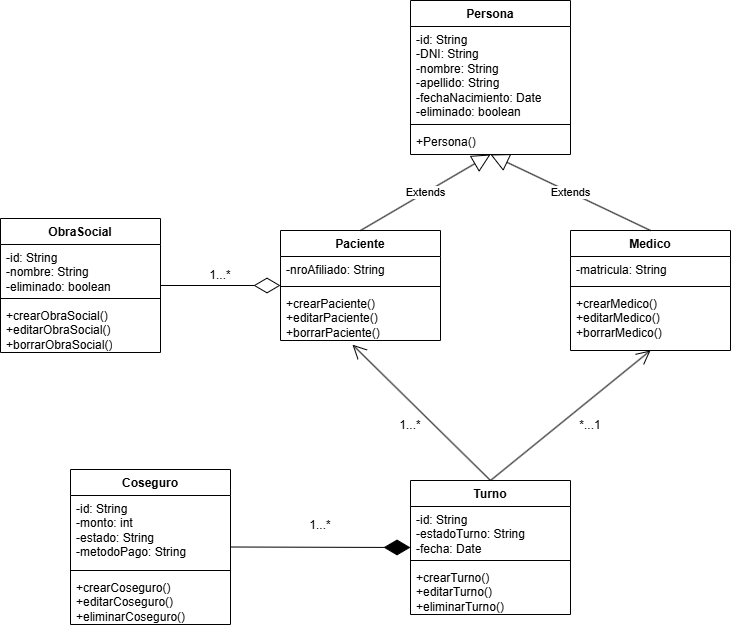

The diagram above was exported from draw.io. Its source (the exported page's mxGraphModel, read from the mxfile embedded in the PNG):
<mxGraphModel dx="1880" dy="562" grid="1" gridSize="10" guides="1" tooltips="1" connect="1" arrows="1" fold="1" page="1" pageScale="1" pageWidth="850" pageHeight="1100" math="0" shadow="0">
  <root>
    <mxCell id="0" />
    <mxCell id="1" parent="0" />
    <mxCell id="pBE_PrYJunrSxJSqdFwq-1" parent="1" style="swimlane;fontStyle=1;align=center;verticalAlign=top;childLayout=stackLayout;horizontal=1;startSize=26;horizontalStack=0;resizeParent=1;resizeParentMax=0;resizeLast=0;collapsible=1;marginBottom=0;whiteSpace=wrap;html=1;" value="Persona" vertex="1">
      <mxGeometry height="154" width="160" x="310" y="40" as="geometry" />
    </mxCell>
    <mxCell id="pBE_PrYJunrSxJSqdFwq-2" parent="pBE_PrYJunrSxJSqdFwq-1" style="text;strokeColor=none;fillColor=none;align=left;verticalAlign=top;spacingLeft=4;spacingRight=4;overflow=hidden;rotatable=0;points=[[0,0.5],[1,0.5]];portConstraint=eastwest;whiteSpace=wrap;html=1;" value="-id: String&lt;div&gt;-DNI: String&lt;/div&gt;&lt;div&gt;-nombre: String&lt;/div&gt;&lt;div&gt;-apellido: String&lt;/div&gt;&lt;div&gt;-fechaNacimiento: Date&lt;/div&gt;&lt;div&gt;-eliminado: boolean&lt;/div&gt;" vertex="1">
      <mxGeometry height="94" width="160" y="26" as="geometry" />
    </mxCell>
    <mxCell id="pBE_PrYJunrSxJSqdFwq-3" parent="pBE_PrYJunrSxJSqdFwq-1" style="line;strokeWidth=1;fillColor=none;align=left;verticalAlign=middle;spacingTop=-1;spacingLeft=3;spacingRight=3;rotatable=0;labelPosition=right;points=[];portConstraint=eastwest;strokeColor=inherit;" value="" vertex="1">
      <mxGeometry height="8" width="160" y="120" as="geometry" />
    </mxCell>
    <mxCell id="pBE_PrYJunrSxJSqdFwq-4" parent="pBE_PrYJunrSxJSqdFwq-1" style="text;strokeColor=none;fillColor=none;align=left;verticalAlign=top;spacingLeft=4;spacingRight=4;overflow=hidden;rotatable=0;points=[[0,0.5],[1,0.5]];portConstraint=eastwest;whiteSpace=wrap;html=1;" value="+Persona()" vertex="1">
      <mxGeometry height="26" width="160" y="128" as="geometry" />
    </mxCell>
    <mxCell id="pBE_PrYJunrSxJSqdFwq-5" parent="1" style="swimlane;fontStyle=1;align=center;verticalAlign=top;childLayout=stackLayout;horizontal=1;startSize=26;horizontalStack=0;resizeParent=1;resizeParentMax=0;resizeLast=0;collapsible=1;marginBottom=0;whiteSpace=wrap;html=1;" value="Medico" vertex="1">
      <mxGeometry height="120" width="160" x="470" y="270" as="geometry" />
    </mxCell>
    <mxCell id="pBE_PrYJunrSxJSqdFwq-6" parent="pBE_PrYJunrSxJSqdFwq-5" style="text;strokeColor=none;fillColor=none;align=left;verticalAlign=top;spacingLeft=4;spacingRight=4;overflow=hidden;rotatable=0;points=[[0,0.5],[1,0.5]];portConstraint=eastwest;whiteSpace=wrap;html=1;" value="-matricula: String" vertex="1">
      <mxGeometry height="26" width="160" y="26" as="geometry" />
    </mxCell>
    <mxCell id="pBE_PrYJunrSxJSqdFwq-7" parent="pBE_PrYJunrSxJSqdFwq-5" style="line;strokeWidth=1;fillColor=none;align=left;verticalAlign=middle;spacingTop=-1;spacingLeft=3;spacingRight=3;rotatable=0;labelPosition=right;points=[];portConstraint=eastwest;strokeColor=inherit;" value="" vertex="1">
      <mxGeometry height="8" width="160" y="52" as="geometry" />
    </mxCell>
    <mxCell id="pBE_PrYJunrSxJSqdFwq-8" parent="pBE_PrYJunrSxJSqdFwq-5" style="text;strokeColor=none;fillColor=none;align=left;verticalAlign=top;spacingLeft=4;spacingRight=4;overflow=hidden;rotatable=0;points=[[0,0.5],[1,0.5]];portConstraint=eastwest;whiteSpace=wrap;html=1;" value="+crearMedico()&lt;div&gt;+editarMedico()&lt;/div&gt;&lt;div&gt;+borrarMedico()&lt;/div&gt;" vertex="1">
      <mxGeometry height="60" width="160" y="60" as="geometry" />
    </mxCell>
    <mxCell id="pBE_PrYJunrSxJSqdFwq-9" parent="1" style="swimlane;fontStyle=1;align=center;verticalAlign=top;childLayout=stackLayout;horizontal=1;startSize=26;horizontalStack=0;resizeParent=1;resizeParentMax=0;resizeLast=0;collapsible=1;marginBottom=0;whiteSpace=wrap;html=1;" value="Paciente" vertex="1">
      <mxGeometry height="110" width="160" x="180" y="270" as="geometry" />
    </mxCell>
    <mxCell id="pBE_PrYJunrSxJSqdFwq-10" parent="pBE_PrYJunrSxJSqdFwq-9" style="text;strokeColor=none;fillColor=none;align=left;verticalAlign=top;spacingLeft=4;spacingRight=4;overflow=hidden;rotatable=0;points=[[0,0.5],[1,0.5]];portConstraint=eastwest;whiteSpace=wrap;html=1;" value="-nroAfiliado: String" vertex="1">
      <mxGeometry height="26" width="160" y="26" as="geometry" />
    </mxCell>
    <mxCell id="pBE_PrYJunrSxJSqdFwq-11" parent="pBE_PrYJunrSxJSqdFwq-9" style="line;strokeWidth=1;fillColor=none;align=left;verticalAlign=middle;spacingTop=-1;spacingLeft=3;spacingRight=3;rotatable=0;labelPosition=right;points=[];portConstraint=eastwest;strokeColor=inherit;" value="" vertex="1">
      <mxGeometry height="8" width="160" y="52" as="geometry" />
    </mxCell>
    <mxCell id="pBE_PrYJunrSxJSqdFwq-12" parent="pBE_PrYJunrSxJSqdFwq-9" style="text;strokeColor=none;fillColor=none;align=left;verticalAlign=top;spacingLeft=4;spacingRight=4;overflow=hidden;rotatable=0;points=[[0,0.5],[1,0.5]];portConstraint=eastwest;whiteSpace=wrap;html=1;" value="+crearPaciente()&lt;div&gt;+editarPaciente()&lt;/div&gt;&lt;div&gt;+borrarPaciente()&lt;/div&gt;" vertex="1">
      <mxGeometry height="50" width="160" y="60" as="geometry" />
    </mxCell>
    <mxCell id="pBE_PrYJunrSxJSqdFwq-13" edge="1" parent="1" source="pBE_PrYJunrSxJSqdFwq-9" style="endArrow=block;endSize=16;endFill=0;html=1;rounded=0;entryX=0.5;entryY=1;entryDx=0;entryDy=0;exitX=0.5;exitY=0;exitDx=0;exitDy=0;" target="pBE_PrYJunrSxJSqdFwq-1" value="Extends">
      <mxGeometry relative="1" width="160" as="geometry">
        <mxPoint x="350" y="290" as="sourcePoint" />
        <mxPoint x="510" y="290" as="targetPoint" />
      </mxGeometry>
    </mxCell>
    <mxCell id="pBE_PrYJunrSxJSqdFwq-14" edge="1" parent="1" source="pBE_PrYJunrSxJSqdFwq-5" style="endArrow=block;endSize=16;endFill=0;html=1;rounded=0;exitX=0.5;exitY=0;exitDx=0;exitDy=0;entryX=0.5;entryY=1;entryDx=0;entryDy=0;" target="pBE_PrYJunrSxJSqdFwq-1" value="Extends">
      <mxGeometry relative="1" width="160" as="geometry">
        <mxPoint x="350" y="290" as="sourcePoint" />
        <mxPoint x="390" y="196.21" as="targetPoint" />
      </mxGeometry>
    </mxCell>
    <mxCell id="pBE_PrYJunrSxJSqdFwq-15" parent="1" style="swimlane;fontStyle=1;align=center;verticalAlign=top;childLayout=stackLayout;horizontal=1;startSize=26;horizontalStack=0;resizeParent=1;resizeParentMax=0;resizeLast=0;collapsible=1;marginBottom=0;whiteSpace=wrap;html=1;" value="ObraSocial" vertex="1">
      <mxGeometry height="134" width="160" x="-100" y="258" as="geometry" />
    </mxCell>
    <mxCell id="pBE_PrYJunrSxJSqdFwq-16" parent="pBE_PrYJunrSxJSqdFwq-15" style="text;strokeColor=none;fillColor=none;align=left;verticalAlign=top;spacingLeft=4;spacingRight=4;overflow=hidden;rotatable=0;points=[[0,0.5],[1,0.5]];portConstraint=eastwest;whiteSpace=wrap;html=1;" value="-id: String&lt;div&gt;-nombre: String&lt;/div&gt;&lt;div&gt;-eliminado: boolean&lt;/div&gt;" vertex="1">
      <mxGeometry height="50" width="160" y="26" as="geometry" />
    </mxCell>
    <mxCell id="pBE_PrYJunrSxJSqdFwq-17" parent="pBE_PrYJunrSxJSqdFwq-15" style="line;strokeWidth=1;fillColor=none;align=left;verticalAlign=middle;spacingTop=-1;spacingLeft=3;spacingRight=3;rotatable=0;labelPosition=right;points=[];portConstraint=eastwest;strokeColor=inherit;" value="" vertex="1">
      <mxGeometry height="8" width="160" y="76" as="geometry" />
    </mxCell>
    <mxCell id="pBE_PrYJunrSxJSqdFwq-18" parent="pBE_PrYJunrSxJSqdFwq-15" style="text;strokeColor=none;fillColor=none;align=left;verticalAlign=top;spacingLeft=4;spacingRight=4;overflow=hidden;rotatable=0;points=[[0,0.5],[1,0.5]];portConstraint=eastwest;whiteSpace=wrap;html=1;" value="+crearObraSocial()&lt;div&gt;+editarObraSocial()&lt;/div&gt;&lt;div&gt;+borrarObraSocial()&lt;/div&gt;" vertex="1">
      <mxGeometry height="50" width="160" y="84" as="geometry" />
    </mxCell>
    <mxCell id="pBE_PrYJunrSxJSqdFwq-19" edge="1" parent="1" source="pBE_PrYJunrSxJSqdFwq-15" style="endArrow=diamondThin;endFill=0;endSize=24;html=1;rounded=0;exitX=1;exitY=0.5;exitDx=0;exitDy=0;entryX=0;entryY=0.5;entryDx=0;entryDy=0;" target="pBE_PrYJunrSxJSqdFwq-9" value="">
      <mxGeometry relative="1" width="160" as="geometry">
        <mxPoint x="230" y="440" as="sourcePoint" />
        <mxPoint x="160" y="450" as="targetPoint" />
      </mxGeometry>
    </mxCell>
    <mxCell id="pBE_PrYJunrSxJSqdFwq-20" parent="1" style="swimlane;fontStyle=1;align=center;verticalAlign=top;childLayout=stackLayout;horizontal=1;startSize=26;horizontalStack=0;resizeParent=1;resizeParentMax=0;resizeLast=0;collapsible=1;marginBottom=0;whiteSpace=wrap;html=1;" value="Turno" vertex="1">
      <mxGeometry height="134" width="160" x="310" y="520" as="geometry" />
    </mxCell>
    <mxCell id="pBE_PrYJunrSxJSqdFwq-21" parent="pBE_PrYJunrSxJSqdFwq-20" style="text;strokeColor=none;fillColor=none;align=left;verticalAlign=top;spacingLeft=4;spacingRight=4;overflow=hidden;rotatable=0;points=[[0,0.5],[1,0.5]];portConstraint=eastwest;whiteSpace=wrap;html=1;" value="-id: String&lt;div&gt;-estadoTurno: String&lt;/div&gt;&lt;div&gt;-fecha: Date&lt;/div&gt;" vertex="1">
      <mxGeometry height="50" width="160" y="26" as="geometry" />
    </mxCell>
    <mxCell id="pBE_PrYJunrSxJSqdFwq-22" parent="pBE_PrYJunrSxJSqdFwq-20" style="line;strokeWidth=1;fillColor=none;align=left;verticalAlign=middle;spacingTop=-1;spacingLeft=3;spacingRight=3;rotatable=0;labelPosition=right;points=[];portConstraint=eastwest;strokeColor=inherit;" value="" vertex="1">
      <mxGeometry height="8" width="160" y="76" as="geometry" />
    </mxCell>
    <mxCell id="pBE_PrYJunrSxJSqdFwq-23" parent="pBE_PrYJunrSxJSqdFwq-20" style="text;strokeColor=none;fillColor=none;align=left;verticalAlign=top;spacingLeft=4;spacingRight=4;overflow=hidden;rotatable=0;points=[[0,0.5],[1,0.5]];portConstraint=eastwest;whiteSpace=wrap;html=1;" value="+crearTurno()&lt;div&gt;+editarTurno()&lt;/div&gt;&lt;div&gt;+eliminarTurno()&lt;/div&gt;" vertex="1">
      <mxGeometry height="50" width="160" y="84" as="geometry" />
    </mxCell>
    <mxCell id="pBE_PrYJunrSxJSqdFwq-24" edge="1" parent="1" source="pBE_PrYJunrSxJSqdFwq-20" style="endArrow=open;endFill=1;endSize=12;html=1;rounded=0;exitX=0.5;exitY=0;exitDx=0;exitDy=0;entryX=0.45;entryY=1.084;entryDx=0;entryDy=0;entryPerimeter=0;" target="pBE_PrYJunrSxJSqdFwq-12" value="">
      <mxGeometry relative="1" width="160" as="geometry">
        <mxPoint x="260" y="450" as="sourcePoint" />
        <mxPoint x="260" y="390" as="targetPoint" />
      </mxGeometry>
    </mxCell>
    <mxCell id="pBE_PrYJunrSxJSqdFwq-25" edge="1" parent="1" source="pBE_PrYJunrSxJSqdFwq-20" style="endArrow=open;endFill=1;endSize=12;html=1;rounded=0;entryX=0.5;entryY=1;entryDx=0;entryDy=0;exitX=0.5;exitY=0;exitDx=0;exitDy=0;" target="pBE_PrYJunrSxJSqdFwq-5" value="">
      <mxGeometry relative="1" width="160" as="geometry">
        <mxPoint x="260" y="450" as="sourcePoint" />
        <mxPoint x="420" y="450" as="targetPoint" />
      </mxGeometry>
    </mxCell>
    <mxCell id="pBE_PrYJunrSxJSqdFwq-26" parent="1" style="swimlane;fontStyle=1;align=center;verticalAlign=top;childLayout=stackLayout;horizontal=1;startSize=26;horizontalStack=0;resizeParent=1;resizeParentMax=0;resizeLast=0;collapsible=1;marginBottom=0;whiteSpace=wrap;html=1;" value="Coseguro" vertex="1">
      <mxGeometry height="155" width="160" x="-30" y="509" as="geometry" />
    </mxCell>
    <mxCell id="pBE_PrYJunrSxJSqdFwq-27" parent="pBE_PrYJunrSxJSqdFwq-26" style="text;strokeColor=none;fillColor=none;align=left;verticalAlign=top;spacingLeft=4;spacingRight=4;overflow=hidden;rotatable=0;points=[[0,0.5],[1,0.5]];portConstraint=eastwest;whiteSpace=wrap;html=1;" value="-id: String&lt;div&gt;-monto: int&lt;/div&gt;&lt;div&gt;-estado: String&lt;/div&gt;&lt;div&gt;-metodoPago: String&lt;/div&gt;" vertex="1">
      <mxGeometry height="71" width="160" y="26" as="geometry" />
    </mxCell>
    <mxCell id="pBE_PrYJunrSxJSqdFwq-28" parent="pBE_PrYJunrSxJSqdFwq-26" style="line;strokeWidth=1;fillColor=none;align=left;verticalAlign=middle;spacingTop=-1;spacingLeft=3;spacingRight=3;rotatable=0;labelPosition=right;points=[];portConstraint=eastwest;strokeColor=inherit;" value="" vertex="1">
      <mxGeometry height="8" width="160" y="97" as="geometry" />
    </mxCell>
    <mxCell id="pBE_PrYJunrSxJSqdFwq-29" parent="pBE_PrYJunrSxJSqdFwq-26" style="text;strokeColor=none;fillColor=none;align=left;verticalAlign=top;spacingLeft=4;spacingRight=4;overflow=hidden;rotatable=0;points=[[0,0.5],[1,0.5]];portConstraint=eastwest;whiteSpace=wrap;html=1;" value="+crearCoseguro()&lt;div&gt;+editarCoseguro()&lt;/div&gt;&lt;div&gt;+eliminarCoseguro()&lt;/div&gt;" vertex="1">
      <mxGeometry height="50" width="160" y="105" as="geometry" />
    </mxCell>
    <mxCell id="pBE_PrYJunrSxJSqdFwq-30" edge="1" parent="1" source="pBE_PrYJunrSxJSqdFwq-26" style="endArrow=diamondThin;endFill=1;endSize=24;html=1;rounded=0;entryX=0;entryY=0.5;entryDx=0;entryDy=0;exitX=1;exitY=0.5;exitDx=0;exitDy=0;" target="pBE_PrYJunrSxJSqdFwq-20" value="">
      <mxGeometry relative="1" width="160" as="geometry">
        <mxPoint x="190" y="470" as="sourcePoint" />
        <mxPoint x="350" y="470" as="targetPoint" />
      </mxGeometry>
    </mxCell>
    <mxCell id="pBE_PrYJunrSxJSqdFwq-31" parent="1" style="text;html=1;whiteSpace=wrap;strokeColor=none;fillColor=none;align=center;verticalAlign=middle;rounded=0;" value="1...*" vertex="1">
      <mxGeometry height="30" width="60" x="190" y="550" as="geometry" />
    </mxCell>
    <mxCell id="pBE_PrYJunrSxJSqdFwq-32" parent="1" style="text;html=1;whiteSpace=wrap;strokeColor=none;fillColor=none;align=center;verticalAlign=middle;rounded=0;" value="1...*" vertex="1">
      <mxGeometry height="30" width="60" x="280" y="450" as="geometry" />
    </mxCell>
    <mxCell id="pBE_PrYJunrSxJSqdFwq-33" parent="1" style="text;html=1;whiteSpace=wrap;strokeColor=none;fillColor=none;align=center;verticalAlign=middle;rounded=0;" value="*...1" vertex="1">
      <mxGeometry height="30" width="60" x="460" y="450" as="geometry" />
    </mxCell>
    <mxCell id="pBE_PrYJunrSxJSqdFwq-34" parent="1" style="text;html=1;whiteSpace=wrap;strokeColor=none;fillColor=none;align=center;verticalAlign=middle;rounded=0;" value="1...*" vertex="1">
      <mxGeometry height="30" width="60" x="90" y="300" as="geometry" />
    </mxCell>
  </root>
</mxGraphModel>